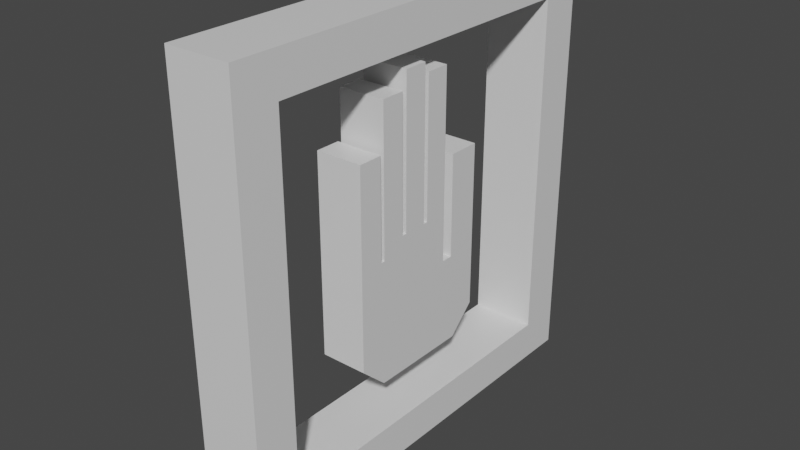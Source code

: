 # Source: palm_seal.blend  (saved by Blender 2.93.21; exported with 4.5.12 LTS)
import bpy
from mathutils import Matrix  # noqa: F401  (used for matrix-valued properties, if any)

bpy.ops.wm.read_factory_settings(use_empty=True)
scene = bpy.context.scene
scene.name = 'Scene'

# ---- collections
col_collection = bpy.data.collections.new('Collection'); scene.collection.children.link(col_collection)

# ---- materials (node trees are filled in below, after node groups)
mat_material = bpy.data.materials.new('Material')
mat_material.alpha_threshold = 0.0
mat_material.use_transparent_shadow = False
mat_material.line_color = (0.0, 0.0, 0.0, 1.0)

# ---- material node trees
mat_material.use_nodes = True; mat_material.node_tree.nodes.clear()
_N = mat_material.node_tree.nodes; _L = mat_material.node_tree.links
n0 = _N.new('ShaderNodeOutputMaterial'); n0.name = 'Material Output'; n0.location = (300, 300)
n1 = _N.new('ShaderNodeBsdfPrincipled'); n1.name = 'Principled BSDF'; n1.location = (10, 300)
n1.distribution = 'GGX'
n1.subsurface_method = 'BURLEY'
n1.inputs[2].default_value = 0.4
n1.inputs[3].default_value = 1.45
n1.inputs[27].default_value = (0.0, 0.0, 0.0, 1.0)
n1.inputs[28].default_value = 1.0
_L.new(n1.outputs[0], n0.inputs[0])
n0.is_active_output = True

# ---- world
world_world = bpy.data.worlds.new('World'); scene.world = world_world
world_world.use_nodes = True; world_world.node_tree.nodes.clear()
_N = world_world.node_tree.nodes; _L = world_world.node_tree.links
n0 = _N.new('ShaderNodeOutputWorld'); n0.name = 'World Output'; n0.location = (300, 300)
n1 = _N.new('ShaderNodeBackground'); n1.name = 'Background'; n1.location = (10, 300)
n1.inputs[0].default_value = (0.05088, 0.05088, 0.05088, 1.0)
_L.new(n1.outputs[0], n0.inputs[0])
n0.is_active_output = True
world_world.color = (0.05088, 0.05088, 0.05088)
world_world.use_sun_shadow = False
world_world.sun_shadow_jitter_overblur = 0.0

# ---- meshes
me_cube = bpy.data.meshes.new('Cube')
me_cube.from_pydata([(1.0, 0.4399, -0.5409), (-1.0, -0.5601, -0.105), (-1.0, -0.2268, 0.08312), (-1.0, 0.1066, 0.08312), (-1.0, -0.6047, -0.1051), (-1.0, -0.2811, 0.08312), (-1.0, 0.05256, 0.08312), (-1.0, 0.3859, -0.5409), (-1.0, 0.5221, -0.5409), (1.0, -0.8934, 1.143), (-1.0, -0.8934, 1.143), (1.0, -0.6047, 1.143), (-1.0, -0.6047, 1.143), (1.0, -0.2811, 1.736), (1.0, -0.5601, 1.736), (-1.0, -0.5601, 1.736), (-1.0, -0.2811, 1.736), (1.0, 0.05256, 1.955), (1.0, -0.2268, 1.955), (-1.0, -0.2268, 1.955), (-1.0, 0.05256, 1.955), (1.0, 0.3859, 1.831), (1.0, 0.1066, 1.831), (-1.0, 0.1066, 1.831), (-1.0, 0.3859, 1.831), (-1.0, 0.5221, 0.7523), (1.0, 0.5221, 0.7523), (-1.0, 0.8927, 0.7523), (1.0, 0.8927, 0.7523), (-1.0, -0.8934, -1.355), (1.0, -0.8934, -1.355), (-1.0, -0.5805, -1.668), (1.0, -0.5805, -1.668), (1.0, 0.5866, -1.668), (1.0, 0.8927, -1.343), (-1.0, 0.8927, -1.337), (-1.0, 0.5865, -1.668), (1.0, -0.6047, -0.1051), (1.0, -0.8934, -0.1051), (1.0, 0.5221, -0.5409), (1.0, 0.4399, -0.5409), (1.0, 0.3859, -0.5409), (1.0, 0.1066, 0.08312), (1.0, 0.05256, 0.08312), (1.0, -0.2268, 0.08312), (1.0, -0.2811, 0.08312), (1.0, -0.5601, -0.105), (1.0, 0.8927, 0.08312), (1.0, -0.8934, -1.355), (1.0, -0.5805, -1.668), (1.0, 0.5866, -1.668), (1.0, 0.8927, -1.343), (-1.386, -1.973, -2.196), (-1.386, -1.973, 2.189), (-1.386, 1.976, -2.196), (-1.386, 1.976, 2.189), (1.386, -1.973, -2.196), (1.386, -1.973, 2.189), (1.386, 1.976, -2.196), (1.386, 1.976, 2.189), (1.386, 2.472, 2.685), (1.386, 2.472, -2.693), (1.386, -2.47, -2.693), (1.386, -2.47, 2.685), (-1.386, 2.472, -2.693), (-1.386, -2.47, -2.693), (-1.386, -2.47, 2.685), (-1.386, 2.472, 2.685)], [], [(5, 2, 19, 20, 6, 3, 23, 24, 7, 8, 25, 27, 35, 36, 31, 29, 10, 12, 4, 1, 15, 16), (2, 44, 18, 19), (46, 1, 4, 37), (44, 2, 5, 45), (42, 3, 6, 43), (11, 12, 10, 9), (37, 4, 12, 11), (46, 37, 11, 9, 38, 30, 32, 33, 34, 47, 28, 26, 39, 0, 41, 21, 22, 42, 43, 17, 18, 44, 45, 13, 14), (13, 16, 15, 14), (45, 5, 16, 13), (1, 46, 14, 15), (17, 20, 19, 18), (43, 6, 20, 17), (21, 24, 23, 22), (3, 42, 22, 23), (41, 7, 24, 21), (38, 9, 10, 29, 48), (25, 26, 28, 27), (27, 28, 47, 51, 35), (8, 39, 26, 25), (29, 31, 49, 48), (49, 31, 36, 50), (50, 36, 35, 51), (0, 39, 40), (0, 40, 41), (30, 38, 48), (32, 30, 48, 49), (33, 32, 49, 50), (34, 51, 47), (34, 33, 50, 51), (66, 63, 60, 67), (62, 63, 66, 65), (64, 61, 62, 65), (64, 67, 60, 61), (58, 56, 62, 61), (56, 57, 63, 62), (52, 54, 64, 65), (53, 52, 65, 66), (55, 53, 66, 67), (7, 41, 40, 39, 8), (57, 56, 52, 53), (56, 58, 54, 52), (58, 59, 55, 54), (59, 57, 53, 55), (59, 58, 61, 60, 63, 57), (64, 54, 55, 67)])
_uv = me_cube.uv_layers.new(name='UVMap')
_uv.uv.foreach_set('vector', [0.625, 0.07654, 0.625, 0.08333, 0.625, 0.08333, 0.625, 0.1182, 0.625, 0.1182, 0.625, 0.125, 0.625, 0.125, 0.625, 0.1599, 0.625, 0.1599, 0.625, 0.1769, 0.625, 0.1769, 0.625, 0.2022, 0.4163, 0.2022, 0.375, 0.1676, 0.375, 0.03543, 0.414, 0.0, 0.625, 0.0, 0.625, 0.03608, 0.625, 0.03608, 0.625, 0.04167, 0.625, 0.04167, 0.625, 0.07654, 0.875, 0.6667, 0.625, 0.6667, 0.625, 0.6667, 0.875, 0.6667, 0.625, 0.7083, 0.875, 0.7083, 0.875, 0.7139, 0.625, 0.7139, 0.625, 0.6667, 0.875, 0.6667, 0.875, 0.6735, 0.625, 0.6735, 0.625, 0.625, 0.875, 0.625, 0.875, 0.6318, 0.625, 0.6318, 0.625, 0.7139, 0.875, 0.7139, 0.875, 0.75, 0.625, 0.75, 0.625, 0.7139, 0.875, 0.7139, 0.875, 0.7139, 0.625, 0.7139, 0.625, 0.7083, 0.625, 0.7139, 0.625, 0.7139, 0.625, 0.75, 0.625, 0.75, 0.414, 0.75, 0.375, 0.7146, 0.375, 0.5824, 0.4156, 0.5478, 0.625, 0.5478, 0.625, 0.5478, 0.625, 0.5731, 0.625, 0.5731, 0.625, 0.5833, 0.625, 0.5901, 0.625, 0.5901, 0.625, 0.625, 0.625, 0.625, 0.625, 0.6318, 0.625, 0.6318, 0.625, 0.6667, 0.625, 0.6667, 0.625, 0.6735, 0.625, 0.6735, 0.625, 0.7083, 0.625, 0.6735, 0.875, 0.6735, 0.875, 0.7083, 0.625, 0.7083, 0.625, 0.6735, 0.875, 0.6735, 0.875, 0.6735, 0.625, 0.6735, 0.875, 0.7083, 0.625, 0.7083, 0.625, 0.7083, 0.875, 0.7083, 0.625, 0.6318, 0.875, 0.6318, 0.875, 0.6667, 0.625, 0.6667, 0.625, 0.6318, 0.875, 0.6318, 0.875, 0.6318, 0.625, 0.6318, 0.625, 0.5901, 0.875, 0.5901, 0.875, 0.625, 0.625, 0.625, 0.875, 0.625, 0.625, 0.625, 0.625, 0.625, 0.875, 0.625, 0.625, 0.5901, 0.875, 0.5901, 0.875, 0.5901, 0.625, 0.5901, 0.625, 0.75, 0.625, 0.75, 0.625, 1.0, 0.414, 1.0, 0.414, 0.75, 0.875, 0.5731, 0.625, 0.5731, 0.625, 0.5478, 0.875, 0.5478, 0.875, 0.5478, 0.625, 0.5478, 0.625, 0.5478, 0.4156, 0.5478, 0.4576, 0.2593, 0.875, 0.5731, 0.625, 0.5731, 0.625, 0.5731, 0.875, 0.5731, 0.414, 0.0, 0.125, 0.7146, 0.375, 0.7146, 0.414, 0.75, 0.375, 0.7146, 0.125, 0.7146, 0.125, 0.5824, 0.375, 0.5824, 0.375, 0.5824, 0.375, 0.1676, 0.4576, 0.2593, 0.4156, 0.5478, 0.625, 0.5833, 0.625, 0.5731, 0.625, 0.5833, 0.625, 0.5833, 0.625, 0.5833, 0.625, 0.5901, 0.414, 0.75, 0.625, 0.75, 0.414, 0.75, 0.375, 0.7146, 0.414, 0.75, 0.414, 0.75, 0.375, 0.7146, 0.375, 0.5824, 0.375, 0.7146, 0.375, 0.7146, 0.375, 0.5824, 0.4156, 0.5478, 0.4156, 0.5478, 0.625, 0.5478, 0.4156, 0.5478, 0.375, 0.5824, 0.375, 0.5824, 0.4156, 0.5478, 0.875, 0.75, 0.625, 0.75, 0.625, 0.5, 0.875, 0.5, 0.375, 0.75, 0.625, 0.75, 0.625, 1.0, 0.375, 1.0, 0.125, 0.5, 0.375, 0.5, 0.375, 0.75, 0.125, 0.75, 0.375, 0.25, 0.625, 0.25, 0.625, 0.5, 0.375, 0.5, 0.3981, 0.5251, 0.3981, 0.7249, 0.375, 0.75, 0.375, 0.5, 0.3981, 0.7249, 0.6019, 0.7249, 0.625, 0.75, 0.375, 0.75, 0.3981, 0.02513, 0.3981, 0.2249, 0.375, 0.25, 0.375, 0.0, 0.6019, 0.02513, 0.3981, 0.02513, 0.375, 0.0, 0.625, 0.0, 0.6019, 0.2249, 0.6019, 0.02513, 0.625, 0.0, 0.625, 0.25, 0.875, 0.5901, 0.625, 0.5901, 0.625, 0.5833, 0.625, 0.5731, 0.875, 0.5731, 0.6019, 0.7249, 0.3981, 0.7249, 0.3981, 0.02513, 0.6019, 0.02513, 0.3981, 0.7249, 0.3981, 0.5251, 0.3981, 0.2249, 0.3981, 0.02513, 0.3981, 0.5251, 0.6019, 0.5251, 0.6019, 0.2249, 0.3981, 0.2249, 0.6019, 0.5251, 0.6019, 0.7249, 0.6019, 0.02513, 0.6019, 0.2249, 0.6019, 0.5251, 0.3981, 0.5251, 0.375, 0.5, 0.625, 0.5, 0.625, 0.75, 0.6019, 0.7249, 0.375, 0.25, 0.3981, 0.2249, 0.6019, 0.2249, 0.625, 0.25])
me_cube.materials.append(mat_material)
me_cube.use_remesh_preserve_volume = False
me_cube.use_remesh_preserve_attributes = False
me_cube.use_mirror_vertex_groups = False
me_cube.update()

# ---- objects
ob_palm = bpy.data.objects.new('Palm', me_cube)

# ---- transforms, parenting, visibility, modifiers, constraints
ob_palm.location = (0.0, 0.0, 0.0)
ob_palm.scale = (0.1809, 0.6701, 0.6158)
ob_palm.lock_rotations_4d = False
ob_palm.empty_display_type = 'ARROWS'
ob_palm.lineart.crease_threshold = 0.0

# ---- collection membership
col_collection.objects.link(ob_palm)

# ---- scene / render settings (as saved in the file)
scene.frame_start = 1; scene.frame_end = 250; scene.frame_set(1)
scene.render.engine = 'BLENDER_EEVEE_NEXT'
scene.cycles.use_denoising = False
scene.cycles.samples = 128
scene.cycles.sampling_pattern = 'TABULATED_SOBOL'
scene.cycles.use_adaptive_sampling = False
scene.cycles.use_light_tree = False
scene.view_settings.view_transform = 'Filmic'
bpy.context.view_layer.update()

# ---- added for rendering (the .blend has no active camera and no usable light): camera, sun
cam_auto = bpy.data.cameras.new('AutoCamera')
cam_auto.lens = 50.0
cam_auto.sensor_width = 36.0
cam_auto.clip_end = 1000.0
ob_auto_camera = bpy.data.objects.new('AutoCamera', cam_auto)
scene.collection.objects.link(ob_auto_camera)
ob_auto_camera.location = (4.35813, -5.22889, 3.48428)
ob_auto_camera.rotation_euler = (1.09748, -7.21219e-08, 0.694738)
scene.camera = ob_auto_camera
light_auto_sun = bpy.data.lights.new('AutoSun', 'SUN')
light_auto_sun.energy = 3.0
light_auto_sun.angle = 0.0523599
ob_auto_sun = bpy.data.objects.new('AutoSun', light_auto_sun)
scene.collection.objects.link(ob_auto_sun)
ob_auto_sun.rotation_euler = (0.872665, 0.174533, 0.523599)
bpy.context.view_layer.update()
